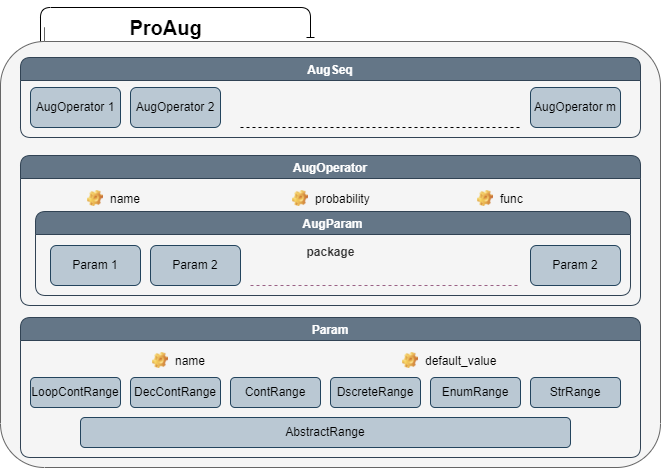

The diagram above was exported from draw.io. Its source (the exported page's mxGraphModel, read from the mxfile embedded in the PNG):
<mxGraphModel dx="782" dy="468" grid="1" gridSize="10" guides="1" tooltips="1" connect="1" arrows="1" fold="1" page="1" pageScale="1" pageWidth="850" pageHeight="1100" math="0" shadow="0">
  <root>
    <mxCell id="0" />
    <mxCell id="1" parent="0" />
    <mxCell id="jxqAyhNbQ6SGxJMFiUwI-59" style="edgeStyle=orthogonalEdgeStyle;rounded=1;orthogonalLoop=1;jettySize=auto;html=1;exitX=0;exitY=0;exitDx=40;exitDy=14;exitPerimeter=0;strokeColor=default;endArrow=baseDash;endFill=0;" edge="1" parent="1" source="jxqAyhNbQ6SGxJMFiUwI-55">
      <mxGeometry relative="1" as="geometry">
        <mxPoint x="470" y="70" as="targetPoint" />
        <Array as="points">
          <mxPoint x="200" y="40" />
          <mxPoint x="470" y="40" />
        </Array>
      </mxGeometry>
    </mxCell>
    <mxCell id="jxqAyhNbQ6SGxJMFiUwI-55" value="package" style="shape=folder;fontStyle=1;spacingTop=10;tabWidth=40;tabHeight=14;tabPosition=left;html=1;rounded=1;shadow=0;glass=0;fillColor=#f5f5f5;strokeColor=#666666;fontColor=#333333;" vertex="1" parent="1">
      <mxGeometry x="160" y="60" width="660" height="440" as="geometry" />
    </mxCell>
    <mxCell id="jxqAyhNbQ6SGxJMFiUwI-24" value="Param" style="swimlane;fillColor=#647687;strokeColor=#314354;swimlaneFillColor=none;glass=0;shadow=0;rounded=1;fontColor=#ffffff;" vertex="1" parent="1">
      <mxGeometry x="180" y="350" width="620" height="140" as="geometry" />
    </mxCell>
    <mxCell id="jxqAyhNbQ6SGxJMFiUwI-16" value="AbstractRange" style="rounded=1;whiteSpace=wrap;html=1;fillColor=#bac8d3;strokeColor=#23445d;" vertex="1" parent="jxqAyhNbQ6SGxJMFiUwI-24">
      <mxGeometry x="60" y="100" width="490" height="30" as="geometry" />
    </mxCell>
    <mxCell id="jxqAyhNbQ6SGxJMFiUwI-44" value="default_value" style="label;fontStyle=0;strokeColor=none;fillColor=none;align=left;verticalAlign=top;overflow=hidden;spacingLeft=28;spacingRight=4;rotatable=0;points=[[0,0.5],[1,0.5]];portConstraint=eastwest;imageWidth=16;imageHeight=16;image=img/clipart/Gear_128x128.png;rounded=1;shadow=0;glass=0;" vertex="1" parent="jxqAyhNbQ6SGxJMFiUwI-24">
      <mxGeometry x="375" y="30" width="120" height="26" as="geometry" />
    </mxCell>
    <mxCell id="jxqAyhNbQ6SGxJMFiUwI-43" value="name" style="label;fontStyle=0;strokeColor=none;fillColor=none;align=left;verticalAlign=top;overflow=hidden;spacingLeft=28;spacingRight=4;rotatable=0;points=[[0,0.5],[1,0.5]];portConstraint=eastwest;imageWidth=16;imageHeight=16;image=img/clipart/Gear_128x128.png;rounded=1;shadow=0;glass=0;" vertex="1" parent="jxqAyhNbQ6SGxJMFiUwI-24">
      <mxGeometry x="125" y="30" width="120" height="26" as="geometry" />
    </mxCell>
    <mxCell id="jxqAyhNbQ6SGxJMFiUwI-11" value="LoopContRange" style="rounded=1;whiteSpace=wrap;html=1;fillColor=#bac8d3;strokeColor=#23445d;" vertex="1" parent="jxqAyhNbQ6SGxJMFiUwI-24">
      <mxGeometry x="10" y="60" width="90" height="30" as="geometry" />
    </mxCell>
    <mxCell id="jxqAyhNbQ6SGxJMFiUwI-10" value="DecContRange" style="rounded=1;whiteSpace=wrap;html=1;fillColor=#bac8d3;strokeColor=#23445d;" vertex="1" parent="jxqAyhNbQ6SGxJMFiUwI-24">
      <mxGeometry x="110" y="60" width="90" height="30" as="geometry" />
    </mxCell>
    <mxCell id="jxqAyhNbQ6SGxJMFiUwI-4" value="ContRange" style="rounded=1;whiteSpace=wrap;html=1;fillColor=#bac8d3;strokeColor=#23445d;" vertex="1" parent="jxqAyhNbQ6SGxJMFiUwI-24">
      <mxGeometry x="210" y="60" width="90" height="30" as="geometry" />
    </mxCell>
    <mxCell id="jxqAyhNbQ6SGxJMFiUwI-9" value="DscreteRange" style="rounded=1;whiteSpace=wrap;html=1;fillColor=#bac8d3;strokeColor=#23445d;" vertex="1" parent="jxqAyhNbQ6SGxJMFiUwI-24">
      <mxGeometry x="310" y="60" width="90" height="30" as="geometry" />
    </mxCell>
    <mxCell id="jxqAyhNbQ6SGxJMFiUwI-8" value="EnumRange" style="rounded=1;whiteSpace=wrap;html=1;fillColor=#bac8d3;strokeColor=#23445d;" vertex="1" parent="jxqAyhNbQ6SGxJMFiUwI-24">
      <mxGeometry x="410" y="60" width="90" height="30" as="geometry" />
    </mxCell>
    <mxCell id="jxqAyhNbQ6SGxJMFiUwI-12" value="StrRange" style="rounded=1;whiteSpace=wrap;html=1;fillColor=#bac8d3;strokeColor=#23445d;" vertex="1" parent="jxqAyhNbQ6SGxJMFiUwI-24">
      <mxGeometry x="510" y="60" width="90" height="30" as="geometry" />
    </mxCell>
    <mxCell id="jxqAyhNbQ6SGxJMFiUwI-37" value="AugSeq" style="swimlane;fillColor=#647687;strokeColor=#314354;rounded=1;fontColor=#ffffff;" vertex="1" parent="1">
      <mxGeometry x="180" y="90" width="620" height="80" as="geometry" />
    </mxCell>
    <mxCell id="jxqAyhNbQ6SGxJMFiUwI-40" value="AugOperator m" style="rounded=1;whiteSpace=wrap;html=1;shadow=0;glass=0;fillColor=#bac8d3;strokeColor=#23445d;" vertex="1" parent="jxqAyhNbQ6SGxJMFiUwI-37">
      <mxGeometry x="510" y="30" width="90" height="40" as="geometry" />
    </mxCell>
    <mxCell id="jxqAyhNbQ6SGxJMFiUwI-45" value="AugOperator 1" style="rounded=1;whiteSpace=wrap;html=1;shadow=0;glass=0;fillColor=#bac8d3;strokeColor=#23445d;" vertex="1" parent="jxqAyhNbQ6SGxJMFiUwI-37">
      <mxGeometry x="10" y="30" width="90" height="40" as="geometry" />
    </mxCell>
    <mxCell id="jxqAyhNbQ6SGxJMFiUwI-49" value="AugOperator 2" style="rounded=1;whiteSpace=wrap;html=1;shadow=0;glass=0;fillColor=#bac8d3;strokeColor=#23445d;" vertex="1" parent="jxqAyhNbQ6SGxJMFiUwI-37">
      <mxGeometry x="110" y="30" width="90" height="40" as="geometry" />
    </mxCell>
    <mxCell id="jxqAyhNbQ6SGxJMFiUwI-50" value="" style="endArrow=none;dashed=1;html=1;rounded=0;" edge="1" parent="jxqAyhNbQ6SGxJMFiUwI-37">
      <mxGeometry width="50" height="50" relative="1" as="geometry">
        <mxPoint x="220" y="70" as="sourcePoint" />
        <mxPoint x="500" y="70" as="targetPoint" />
      </mxGeometry>
    </mxCell>
    <mxCell id="jxqAyhNbQ6SGxJMFiUwI-25" value="AugOperator" style="swimlane;fillColor=#647687;strokeColor=#314354;rounded=1;fontColor=#ffffff;" vertex="1" parent="1">
      <mxGeometry x="180" y="188" width="620" height="150" as="geometry" />
    </mxCell>
    <mxCell id="jxqAyhNbQ6SGxJMFiUwI-42" value="" style="group" vertex="1" connectable="0" parent="jxqAyhNbQ6SGxJMFiUwI-25">
      <mxGeometry x="10" width="630" height="150" as="geometry" />
    </mxCell>
    <mxCell id="jxqAyhNbQ6SGxJMFiUwI-30" value="probability" style="label;fontStyle=0;strokeColor=none;fillColor=none;align=left;verticalAlign=top;overflow=hidden;spacingLeft=28;spacingRight=4;rotatable=0;points=[[0,0.5],[1,0.5]];portConstraint=eastwest;imageWidth=16;imageHeight=16;image=img/clipart/Gear_128x128.png" vertex="1" parent="jxqAyhNbQ6SGxJMFiUwI-42">
      <mxGeometry x="255" y="30" width="120" height="26" as="geometry" />
    </mxCell>
    <mxCell id="jxqAyhNbQ6SGxJMFiUwI-38" value="Param 1" style="rounded=1;whiteSpace=wrap;html=1;shadow=0;glass=0;fillColor=#bac8d3;strokeColor=#23445d;" vertex="1" parent="jxqAyhNbQ6SGxJMFiUwI-42">
      <mxGeometry x="20" y="90" width="90" height="40" as="geometry" />
    </mxCell>
    <mxCell id="jxqAyhNbQ6SGxJMFiUwI-39" value="Param 2" style="rounded=1;whiteSpace=wrap;html=1;shadow=0;glass=0;fillColor=#bac8d3;strokeColor=#23445d;" vertex="1" parent="jxqAyhNbQ6SGxJMFiUwI-42">
      <mxGeometry x="120" y="90" width="90" height="40" as="geometry" />
    </mxCell>
    <mxCell id="jxqAyhNbQ6SGxJMFiUwI-41" value="" style="endArrow=none;dashed=1;html=1;rounded=0;fillColor=#e6d0de;gradientColor=#d5739d;strokeColor=#996185;" edge="1" parent="jxqAyhNbQ6SGxJMFiUwI-42">
      <mxGeometry width="50" height="50" relative="1" as="geometry">
        <mxPoint x="220" y="130" as="sourcePoint" />
        <mxPoint x="490" y="130" as="targetPoint" />
      </mxGeometry>
    </mxCell>
    <mxCell id="jxqAyhNbQ6SGxJMFiUwI-52" value="AugParam" style="swimlane;rounded=1;shadow=0;glass=0;fillColor=#647687;strokeColor=#314354;fontColor=#ffffff;" vertex="1" parent="jxqAyhNbQ6SGxJMFiUwI-42">
      <mxGeometry x="5" y="56" width="595" height="84" as="geometry" />
    </mxCell>
    <mxCell id="jxqAyhNbQ6SGxJMFiUwI-51" value="Param 2" style="rounded=1;whiteSpace=wrap;html=1;shadow=0;glass=0;fillColor=#bac8d3;strokeColor=#23445d;" vertex="1" parent="jxqAyhNbQ6SGxJMFiUwI-52">
      <mxGeometry x="495" y="34" width="90" height="40" as="geometry" />
    </mxCell>
    <mxCell id="jxqAyhNbQ6SGxJMFiUwI-53" value="" style="group" vertex="1" connectable="0" parent="jxqAyhNbQ6SGxJMFiUwI-25">
      <mxGeometry x="60" y="30" width="510" height="26" as="geometry" />
    </mxCell>
    <mxCell id="jxqAyhNbQ6SGxJMFiUwI-29" value="name" style="label;fontStyle=0;strokeColor=none;fillColor=none;align=left;verticalAlign=top;overflow=hidden;spacingLeft=28;spacingRight=4;rotatable=0;points=[[0,0.5],[1,0.5]];portConstraint=eastwest;imageWidth=16;imageHeight=16;image=img/clipart/Gear_128x128.png" vertex="1" parent="jxqAyhNbQ6SGxJMFiUwI-53">
      <mxGeometry width="120" height="26" as="geometry" />
    </mxCell>
    <mxCell id="jxqAyhNbQ6SGxJMFiUwI-31" value="func" style="label;fontStyle=0;strokeColor=none;fillColor=none;align=left;verticalAlign=top;overflow=hidden;spacingLeft=28;spacingRight=4;rotatable=0;points=[[0,0.5],[1,0.5]];portConstraint=eastwest;imageWidth=16;imageHeight=16;image=img/clipart/Gear_128x128.png" vertex="1" parent="jxqAyhNbQ6SGxJMFiUwI-53">
      <mxGeometry x="390" width="120" height="26" as="geometry" />
    </mxCell>
    <mxCell id="jxqAyhNbQ6SGxJMFiUwI-60" value="&lt;b&gt;&lt;font style=&quot;font-size: 20px&quot;&gt;ProAug&lt;/font&gt;&lt;/b&gt;" style="text;html=1;align=center;verticalAlign=middle;resizable=0;points=[];autosize=1;strokeColor=none;fillColor=none;" vertex="1" parent="1">
      <mxGeometry x="280" y="50" width="90" height="20" as="geometry" />
    </mxCell>
  </root>
</mxGraphModel>